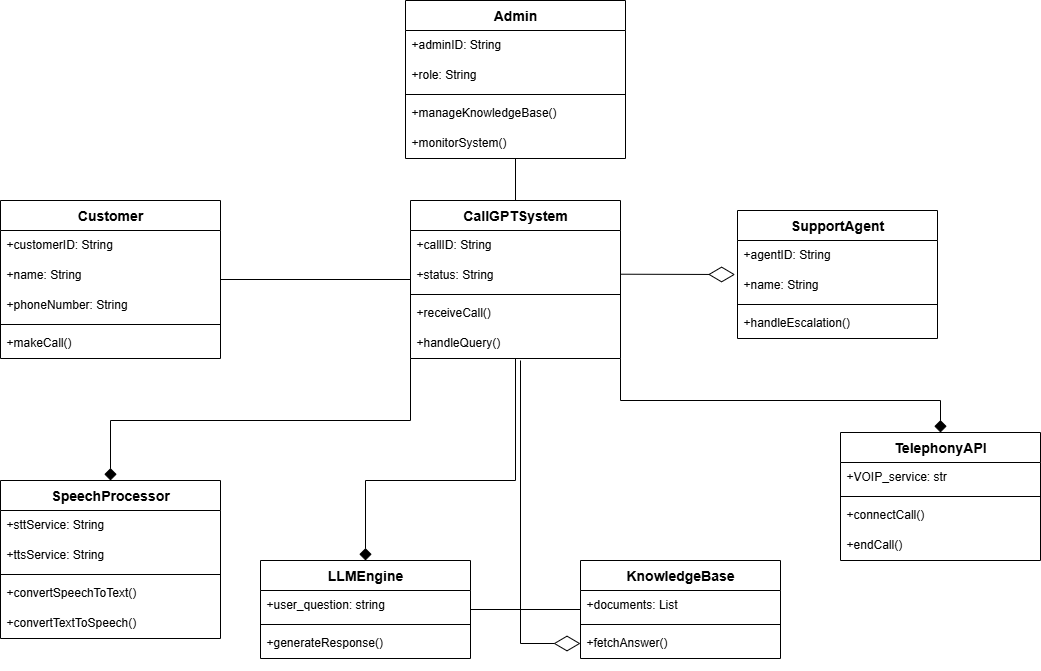

The diagram above was exported from draw.io. Its source (the exported page's mxGraphModel, read from the mxfile embedded in the PNG):
<mxGraphModel dx="1631" dy="663" grid="1" gridSize="10" guides="1" tooltips="1" connect="1" arrows="1" fold="1" page="1" pageScale="1" pageWidth="827" pageHeight="1169" math="0" shadow="0">
  <root>
    <mxCell id="0" />
    <mxCell id="1" parent="0" />
    <mxCell id="95DvPlw_iOUMRe_o81SL-155" value="Customer" style="swimlane;fontStyle=1;align=center;verticalAlign=top;childLayout=stackLayout;horizontal=1;startSize=30;horizontalStack=0;resizeParent=1;resizeParentMax=0;resizeLast=0;collapsible=0;marginBottom=0;fontSize=14;" vertex="1" parent="1">
      <mxGeometry x="90" y="250" width="220" height="158" as="geometry" />
    </mxCell>
    <mxCell id="95DvPlw_iOUMRe_o81SL-156" value="+customerID: String" style="text;strokeColor=none;fillColor=none;align=left;verticalAlign=top;spacingLeft=4;spacingRight=4;overflow=hidden;rotatable=0;points=[[0,0.5],[1,0.5]];portConstraint=eastwest;fontSize=12;" vertex="1" parent="95DvPlw_iOUMRe_o81SL-155">
      <mxGeometry y="30" width="220" height="30" as="geometry" />
    </mxCell>
    <mxCell id="95DvPlw_iOUMRe_o81SL-157" value="+name: String" style="text;strokeColor=none;fillColor=none;align=left;verticalAlign=top;spacingLeft=4;spacingRight=4;overflow=hidden;rotatable=0;points=[[0,0.5],[1,0.5]];portConstraint=eastwest;fontSize=12;" vertex="1" parent="95DvPlw_iOUMRe_o81SL-155">
      <mxGeometry y="60" width="220" height="30" as="geometry" />
    </mxCell>
    <mxCell id="95DvPlw_iOUMRe_o81SL-158" value="+phoneNumber: String" style="text;strokeColor=none;fillColor=none;align=left;verticalAlign=top;spacingLeft=4;spacingRight=4;overflow=hidden;rotatable=0;points=[[0,0.5],[1,0.5]];portConstraint=eastwest;fontSize=12;" vertex="1" parent="95DvPlw_iOUMRe_o81SL-155">
      <mxGeometry y="90" width="220" height="30" as="geometry" />
    </mxCell>
    <mxCell id="95DvPlw_iOUMRe_o81SL-159" style="line;strokeWidth=1;fillColor=none;align=left;verticalAlign=middle;spacingTop=-1;spacingLeft=3;spacingRight=3;rotatable=0;labelPosition=right;points=[];portConstraint=eastwest;strokeColor=inherit;fontSize=12;" vertex="1" parent="95DvPlw_iOUMRe_o81SL-155">
      <mxGeometry y="120" width="220" height="8" as="geometry" />
    </mxCell>
    <mxCell id="95DvPlw_iOUMRe_o81SL-160" value="+makeCall()" style="text;strokeColor=none;fillColor=none;align=left;verticalAlign=top;spacingLeft=4;spacingRight=4;overflow=hidden;rotatable=0;points=[[0,0.5],[1,0.5]];portConstraint=eastwest;fontSize=12;" vertex="1" parent="95DvPlw_iOUMRe_o81SL-155">
      <mxGeometry y="128" width="220" height="30" as="geometry" />
    </mxCell>
    <mxCell id="95DvPlw_iOUMRe_o81SL-161" value="CallGPTSystem" style="swimlane;fontStyle=1;align=center;verticalAlign=top;childLayout=stackLayout;horizontal=1;startSize=30;horizontalStack=0;resizeParent=1;resizeParentMax=0;resizeLast=0;collapsible=0;marginBottom=0;fontSize=14;" vertex="1" parent="1">
      <mxGeometry x="500" y="250" width="210" height="158" as="geometry" />
    </mxCell>
    <mxCell id="95DvPlw_iOUMRe_o81SL-162" value="+callID: String" style="text;strokeColor=none;fillColor=none;align=left;verticalAlign=top;spacingLeft=4;spacingRight=4;overflow=hidden;rotatable=0;points=[[0,0.5],[1,0.5]];portConstraint=eastwest;fontSize=12;" vertex="1" parent="95DvPlw_iOUMRe_o81SL-161">
      <mxGeometry y="30" width="210" height="30" as="geometry" />
    </mxCell>
    <mxCell id="95DvPlw_iOUMRe_o81SL-163" value="+status: String" style="text;strokeColor=none;fillColor=none;align=left;verticalAlign=top;spacingLeft=4;spacingRight=4;overflow=hidden;rotatable=0;points=[[0,0.5],[1,0.5]];portConstraint=eastwest;fontSize=12;" vertex="1" parent="95DvPlw_iOUMRe_o81SL-161">
      <mxGeometry y="60" width="210" height="30" as="geometry" />
    </mxCell>
    <mxCell id="95DvPlw_iOUMRe_o81SL-164" style="line;strokeWidth=1;fillColor=none;align=left;verticalAlign=middle;spacingTop=-1;spacingLeft=3;spacingRight=3;rotatable=0;labelPosition=right;points=[];portConstraint=eastwest;strokeColor=inherit;fontSize=12;" vertex="1" parent="95DvPlw_iOUMRe_o81SL-161">
      <mxGeometry y="90" width="210" height="8" as="geometry" />
    </mxCell>
    <mxCell id="95DvPlw_iOUMRe_o81SL-165" value="+receiveCall()" style="text;strokeColor=none;fillColor=none;align=left;verticalAlign=top;spacingLeft=4;spacingRight=4;overflow=hidden;rotatable=0;points=[[0,0.5],[1,0.5]];portConstraint=eastwest;fontSize=12;" vertex="1" parent="95DvPlw_iOUMRe_o81SL-161">
      <mxGeometry y="98" width="210" height="30" as="geometry" />
    </mxCell>
    <mxCell id="95DvPlw_iOUMRe_o81SL-166" value="+handleQuery()" style="text;strokeColor=none;fillColor=none;align=left;verticalAlign=top;spacingLeft=4;spacingRight=4;overflow=hidden;rotatable=0;points=[[0,0.5],[1,0.5]];portConstraint=eastwest;fontSize=12;" vertex="1" parent="95DvPlw_iOUMRe_o81SL-161">
      <mxGeometry y="128" width="210" height="30" as="geometry" />
    </mxCell>
    <mxCell id="95DvPlw_iOUMRe_o81SL-167" value="SpeechProcessor" style="swimlane;fontStyle=1;align=center;verticalAlign=top;childLayout=stackLayout;horizontal=1;startSize=30;horizontalStack=0;resizeParent=1;resizeParentMax=0;resizeLast=0;collapsible=0;marginBottom=0;fontSize=14;" vertex="1" parent="1">
      <mxGeometry x="90" y="530" width="220" height="158" as="geometry" />
    </mxCell>
    <mxCell id="95DvPlw_iOUMRe_o81SL-168" value="+sttService: String" style="text;strokeColor=none;fillColor=none;align=left;verticalAlign=top;spacingLeft=4;spacingRight=4;overflow=hidden;rotatable=0;points=[[0,0.5],[1,0.5]];portConstraint=eastwest;fontSize=12;" vertex="1" parent="95DvPlw_iOUMRe_o81SL-167">
      <mxGeometry y="30" width="220" height="30" as="geometry" />
    </mxCell>
    <mxCell id="95DvPlw_iOUMRe_o81SL-169" value="+ttsService: String" style="text;strokeColor=none;fillColor=none;align=left;verticalAlign=top;spacingLeft=4;spacingRight=4;overflow=hidden;rotatable=0;points=[[0,0.5],[1,0.5]];portConstraint=eastwest;fontSize=12;" vertex="1" parent="95DvPlw_iOUMRe_o81SL-167">
      <mxGeometry y="60" width="220" height="30" as="geometry" />
    </mxCell>
    <mxCell id="95DvPlw_iOUMRe_o81SL-170" style="line;strokeWidth=1;fillColor=none;align=left;verticalAlign=middle;spacingTop=-1;spacingLeft=3;spacingRight=3;rotatable=0;labelPosition=right;points=[];portConstraint=eastwest;strokeColor=inherit;fontSize=12;" vertex="1" parent="95DvPlw_iOUMRe_o81SL-167">
      <mxGeometry y="90" width="220" height="8" as="geometry" />
    </mxCell>
    <mxCell id="95DvPlw_iOUMRe_o81SL-171" value="+convertSpeechToText()" style="text;strokeColor=none;fillColor=none;align=left;verticalAlign=top;spacingLeft=4;spacingRight=4;overflow=hidden;rotatable=0;points=[[0,0.5],[1,0.5]];portConstraint=eastwest;fontSize=12;" vertex="1" parent="95DvPlw_iOUMRe_o81SL-167">
      <mxGeometry y="98" width="220" height="30" as="geometry" />
    </mxCell>
    <mxCell id="95DvPlw_iOUMRe_o81SL-172" value="+convertTextToSpeech()" style="text;strokeColor=none;fillColor=none;align=left;verticalAlign=top;spacingLeft=4;spacingRight=4;overflow=hidden;rotatable=0;points=[[0,0.5],[1,0.5]];portConstraint=eastwest;fontSize=12;" vertex="1" parent="95DvPlw_iOUMRe_o81SL-167">
      <mxGeometry y="128" width="220" height="30" as="geometry" />
    </mxCell>
    <mxCell id="95DvPlw_iOUMRe_o81SL-177" value="LLMEngine" style="swimlane;fontStyle=1;align=center;verticalAlign=top;childLayout=stackLayout;horizontal=1;startSize=30;horizontalStack=0;resizeParent=1;resizeParentMax=0;resizeLast=0;collapsible=0;marginBottom=0;fontSize=14;" vertex="1" parent="1">
      <mxGeometry x="350" y="610" width="210" height="98" as="geometry" />
    </mxCell>
    <mxCell id="95DvPlw_iOUMRe_o81SL-178" value="+user_question: string" style="text;strokeColor=none;fillColor=none;align=left;verticalAlign=top;spacingLeft=4;spacingRight=4;overflow=hidden;rotatable=0;points=[[0,0.5],[1,0.5]];portConstraint=eastwest;fontSize=12;" vertex="1" parent="95DvPlw_iOUMRe_o81SL-177">
      <mxGeometry y="30" width="210" height="30" as="geometry" />
    </mxCell>
    <mxCell id="95DvPlw_iOUMRe_o81SL-179" style="line;strokeWidth=1;fillColor=none;align=left;verticalAlign=middle;spacingTop=-1;spacingLeft=3;spacingRight=3;rotatable=0;labelPosition=right;points=[];portConstraint=eastwest;strokeColor=inherit;fontSize=12;" vertex="1" parent="95DvPlw_iOUMRe_o81SL-177">
      <mxGeometry y="60" width="210" height="8" as="geometry" />
    </mxCell>
    <mxCell id="95DvPlw_iOUMRe_o81SL-180" value="+generateResponse()" style="text;strokeColor=none;fillColor=none;align=left;verticalAlign=top;spacingLeft=4;spacingRight=4;overflow=hidden;rotatable=0;points=[[0,0.5],[1,0.5]];portConstraint=eastwest;fontSize=12;" vertex="1" parent="95DvPlw_iOUMRe_o81SL-177">
      <mxGeometry y="68" width="210" height="30" as="geometry" />
    </mxCell>
    <mxCell id="95DvPlw_iOUMRe_o81SL-181" value="TelephonyAPI" style="swimlane;fontStyle=1;align=center;verticalAlign=top;childLayout=stackLayout;horizontal=1;startSize=30;horizontalStack=0;resizeParent=1;resizeParentMax=0;resizeLast=0;collapsible=0;marginBottom=0;fontSize=14;" vertex="1" parent="1">
      <mxGeometry x="930" y="482" width="200" height="128" as="geometry" />
    </mxCell>
    <mxCell id="95DvPlw_iOUMRe_o81SL-182" value="+VOIP_service: str" style="text;strokeColor=none;fillColor=none;align=left;verticalAlign=top;spacingLeft=4;spacingRight=4;overflow=hidden;rotatable=0;points=[[0,0.5],[1,0.5]];portConstraint=eastwest;fontSize=12;" vertex="1" parent="95DvPlw_iOUMRe_o81SL-181">
      <mxGeometry y="30" width="200" height="30" as="geometry" />
    </mxCell>
    <mxCell id="95DvPlw_iOUMRe_o81SL-183" style="line;strokeWidth=1;fillColor=none;align=left;verticalAlign=middle;spacingTop=-1;spacingLeft=3;spacingRight=3;rotatable=0;labelPosition=right;points=[];portConstraint=eastwest;strokeColor=inherit;fontSize=12;" vertex="1" parent="95DvPlw_iOUMRe_o81SL-181">
      <mxGeometry y="60" width="200" height="8" as="geometry" />
    </mxCell>
    <mxCell id="95DvPlw_iOUMRe_o81SL-184" value="+connectCall()" style="text;strokeColor=none;fillColor=none;align=left;verticalAlign=top;spacingLeft=4;spacingRight=4;overflow=hidden;rotatable=0;points=[[0,0.5],[1,0.5]];portConstraint=eastwest;fontSize=12;" vertex="1" parent="95DvPlw_iOUMRe_o81SL-181">
      <mxGeometry y="68" width="200" height="30" as="geometry" />
    </mxCell>
    <mxCell id="95DvPlw_iOUMRe_o81SL-185" value="+endCall()" style="text;strokeColor=none;fillColor=none;align=left;verticalAlign=top;spacingLeft=4;spacingRight=4;overflow=hidden;rotatable=0;points=[[0,0.5],[1,0.5]];portConstraint=eastwest;fontSize=12;" vertex="1" parent="95DvPlw_iOUMRe_o81SL-181">
      <mxGeometry y="98" width="200" height="30" as="geometry" />
    </mxCell>
    <mxCell id="95DvPlw_iOUMRe_o81SL-186" value="SupportAgent" style="swimlane;fontStyle=1;align=center;verticalAlign=top;childLayout=stackLayout;horizontal=1;startSize=30;horizontalStack=0;resizeParent=1;resizeParentMax=0;resizeLast=0;collapsible=0;marginBottom=0;fontSize=14;" vertex="1" parent="1">
      <mxGeometry x="827" y="260" width="200" height="128" as="geometry" />
    </mxCell>
    <mxCell id="95DvPlw_iOUMRe_o81SL-187" value="+agentID: String" style="text;strokeColor=none;fillColor=none;align=left;verticalAlign=top;spacingLeft=4;spacingRight=4;overflow=hidden;rotatable=0;points=[[0,0.5],[1,0.5]];portConstraint=eastwest;fontSize=12;" vertex="1" parent="95DvPlw_iOUMRe_o81SL-186">
      <mxGeometry y="30" width="200" height="30" as="geometry" />
    </mxCell>
    <mxCell id="95DvPlw_iOUMRe_o81SL-188" value="+name: String" style="text;strokeColor=none;fillColor=none;align=left;verticalAlign=top;spacingLeft=4;spacingRight=4;overflow=hidden;rotatable=0;points=[[0,0.5],[1,0.5]];portConstraint=eastwest;fontSize=12;" vertex="1" parent="95DvPlw_iOUMRe_o81SL-186">
      <mxGeometry y="60" width="200" height="30" as="geometry" />
    </mxCell>
    <mxCell id="95DvPlw_iOUMRe_o81SL-189" style="line;strokeWidth=1;fillColor=none;align=left;verticalAlign=middle;spacingTop=-1;spacingLeft=3;spacingRight=3;rotatable=0;labelPosition=right;points=[];portConstraint=eastwest;strokeColor=inherit;fontSize=12;" vertex="1" parent="95DvPlw_iOUMRe_o81SL-186">
      <mxGeometry y="90" width="200" height="8" as="geometry" />
    </mxCell>
    <mxCell id="95DvPlw_iOUMRe_o81SL-190" value="+handleEscalation()" style="text;strokeColor=none;fillColor=none;align=left;verticalAlign=top;spacingLeft=4;spacingRight=4;overflow=hidden;rotatable=0;points=[[0,0.5],[1,0.5]];portConstraint=eastwest;fontSize=12;" vertex="1" parent="95DvPlw_iOUMRe_o81SL-186">
      <mxGeometry y="98" width="200" height="30" as="geometry" />
    </mxCell>
    <mxCell id="95DvPlw_iOUMRe_o81SL-191" value="Admin" style="swimlane;fontStyle=1;align=center;verticalAlign=top;childLayout=stackLayout;horizontal=1;startSize=30;horizontalStack=0;resizeParent=1;resizeParentMax=0;resizeLast=0;collapsible=0;marginBottom=0;fontSize=14;" vertex="1" parent="1">
      <mxGeometry x="495" y="50" width="220" height="158" as="geometry" />
    </mxCell>
    <mxCell id="95DvPlw_iOUMRe_o81SL-192" value="+adminID: String" style="text;strokeColor=none;fillColor=none;align=left;verticalAlign=top;spacingLeft=4;spacingRight=4;overflow=hidden;rotatable=0;points=[[0,0.5],[1,0.5]];portConstraint=eastwest;fontSize=12;strokeWidth=2;" vertex="1" parent="95DvPlw_iOUMRe_o81SL-191">
      <mxGeometry y="30" width="220" height="30" as="geometry" />
    </mxCell>
    <mxCell id="95DvPlw_iOUMRe_o81SL-193" value="+role: String" style="text;strokeColor=none;fillColor=none;align=left;verticalAlign=top;spacingLeft=4;spacingRight=4;overflow=hidden;rotatable=0;points=[[0,0.5],[1,0.5]];portConstraint=eastwest;fontSize=12;" vertex="1" parent="95DvPlw_iOUMRe_o81SL-191">
      <mxGeometry y="60" width="220" height="30" as="geometry" />
    </mxCell>
    <mxCell id="95DvPlw_iOUMRe_o81SL-194" style="line;strokeWidth=1;fillColor=none;align=left;verticalAlign=middle;spacingTop=-1;spacingLeft=3;spacingRight=3;rotatable=0;labelPosition=right;points=[];portConstraint=eastwest;strokeColor=inherit;fontSize=12;" vertex="1" parent="95DvPlw_iOUMRe_o81SL-191">
      <mxGeometry y="90" width="220" height="8" as="geometry" />
    </mxCell>
    <mxCell id="95DvPlw_iOUMRe_o81SL-195" value="+manageKnowledgeBase()" style="text;strokeColor=none;fillColor=none;align=left;verticalAlign=top;spacingLeft=4;spacingRight=4;overflow=hidden;rotatable=0;points=[[0,0.5],[1,0.5]];portConstraint=eastwest;fontSize=12;" vertex="1" parent="95DvPlw_iOUMRe_o81SL-191">
      <mxGeometry y="98" width="220" height="30" as="geometry" />
    </mxCell>
    <mxCell id="95DvPlw_iOUMRe_o81SL-196" value="+monitorSystem()" style="text;strokeColor=none;fillColor=none;align=left;verticalAlign=top;spacingLeft=4;spacingRight=4;overflow=hidden;rotatable=0;points=[[0,0.5],[1,0.5]];portConstraint=eastwest;fontSize=12;" vertex="1" parent="95DvPlw_iOUMRe_o81SL-191">
      <mxGeometry y="128" width="220" height="30" as="geometry" />
    </mxCell>
    <mxCell id="95DvPlw_iOUMRe_o81SL-197" value="" style="endArrow=none;html=1;rounded=0;exitX=1;exitY=0.5;exitDx=0;exitDy=0;entryX=0;entryY=0.5;entryDx=0;entryDy=0;" edge="1" parent="1" source="95DvPlw_iOUMRe_o81SL-155" target="95DvPlw_iOUMRe_o81SL-161">
      <mxGeometry width="50" height="50" relative="1" as="geometry">
        <mxPoint x="320" y="330" as="sourcePoint" />
        <mxPoint x="490" y="330" as="targetPoint" />
      </mxGeometry>
    </mxCell>
    <mxCell id="95DvPlw_iOUMRe_o81SL-198" value="" style="endArrow=none;html=1;rounded=0;exitX=0.5;exitY=0;exitDx=0;exitDy=0;entryX=0.5;entryY=1;entryDx=0;entryDy=0;" edge="1" parent="1" source="95DvPlw_iOUMRe_o81SL-161" target="95DvPlw_iOUMRe_o81SL-191">
      <mxGeometry width="50" height="50" relative="1" as="geometry">
        <mxPoint x="605" y="240" as="sourcePoint" />
        <mxPoint x="605" y="220" as="targetPoint" />
      </mxGeometry>
    </mxCell>
    <mxCell id="95DvPlw_iOUMRe_o81SL-201" value="" style="endArrow=diamond;endFill=1;html=1;rounded=0;endSize=10;exitX=0;exitY=1;exitDx=0;exitDy=0;entryX=0.5;entryY=0;entryDx=0;entryDy=0;" edge="1" parent="1" source="95DvPlw_iOUMRe_o81SL-161" target="95DvPlw_iOUMRe_o81SL-167">
      <mxGeometry width="50" height="50" relative="1" as="geometry">
        <mxPoint x="490" y="410" as="sourcePoint" />
        <mxPoint x="200" y="520" as="targetPoint" />
        <Array as="points">
          <mxPoint x="500" y="470" />
          <mxPoint x="200" y="470" />
        </Array>
      </mxGeometry>
    </mxCell>
    <mxCell id="95DvPlw_iOUMRe_o81SL-202" value="" style="endArrow=diamond;endFill=1;html=1;rounded=0;endSize=10;exitX=0.5;exitY=1;exitDx=0;exitDy=0;entryX=0.5;entryY=0;entryDx=0;entryDy=0;" edge="1" parent="1" source="95DvPlw_iOUMRe_o81SL-161" target="95DvPlw_iOUMRe_o81SL-177">
      <mxGeometry width="50" height="50" relative="1" as="geometry">
        <mxPoint x="605" y="420" as="sourcePoint" />
        <mxPoint x="475" y="520" as="targetPoint" />
        <Array as="points">
          <mxPoint x="605" y="530" />
          <mxPoint x="455" y="530" />
        </Array>
      </mxGeometry>
    </mxCell>
    <mxCell id="95DvPlw_iOUMRe_o81SL-203" value="" style="endArrow=diamond;endFill=1;html=1;rounded=0;endSize=10;exitX=1;exitY=1;exitDx=0;exitDy=0;entryX=0.5;entryY=0;entryDx=0;entryDy=0;" edge="1" parent="1" source="95DvPlw_iOUMRe_o81SL-161" target="95DvPlw_iOUMRe_o81SL-181">
      <mxGeometry width="50" height="50" relative="1" as="geometry">
        <mxPoint x="720" y="410" as="sourcePoint" />
        <mxPoint x="740" y="520" as="targetPoint" />
        <Array as="points">
          <mxPoint x="710" y="450" />
          <mxPoint x="1030" y="450" />
        </Array>
      </mxGeometry>
    </mxCell>
    <mxCell id="95DvPlw_iOUMRe_o81SL-204" value="" style="endArrow=none;html=1;rounded=0;exitX=1;exitY=0.5;exitDx=0;exitDy=0;entryX=0;entryY=0.5;entryDx=0;entryDy=0;" edge="1" parent="1" source="95DvPlw_iOUMRe_o81SL-177" target="95DvPlw_iOUMRe_o81SL-173">
      <mxGeometry width="50" height="50" relative="1" as="geometry">
        <mxPoint x="590" y="590" as="sourcePoint" />
        <mxPoint x="830" y="490" as="targetPoint" />
        <Array as="points">
          <mxPoint x="610" y="659" />
        </Array>
      </mxGeometry>
    </mxCell>
    <mxCell id="95DvPlw_iOUMRe_o81SL-173" value="KnowledgeBase" style="swimlane;fontStyle=1;align=center;verticalAlign=top;childLayout=stackLayout;horizontal=1;startSize=30;horizontalStack=0;resizeParent=1;resizeParentMax=0;resizeLast=0;collapsible=0;marginBottom=0;fontSize=14;" vertex="1" parent="1">
      <mxGeometry x="670" y="610" width="200" height="98" as="geometry" />
    </mxCell>
    <mxCell id="95DvPlw_iOUMRe_o81SL-174" value="+documents: List" style="text;strokeColor=none;fillColor=none;align=left;verticalAlign=top;spacingLeft=4;spacingRight=4;overflow=hidden;rotatable=0;points=[[0,0.5],[1,0.5]];portConstraint=eastwest;fontSize=12;" vertex="1" parent="95DvPlw_iOUMRe_o81SL-173">
      <mxGeometry y="30" width="200" height="30" as="geometry" />
    </mxCell>
    <mxCell id="95DvPlw_iOUMRe_o81SL-175" style="line;strokeWidth=1;fillColor=none;align=left;verticalAlign=middle;spacingTop=-1;spacingLeft=3;spacingRight=3;rotatable=0;labelPosition=right;points=[];portConstraint=eastwest;strokeColor=inherit;fontSize=12;" vertex="1" parent="95DvPlw_iOUMRe_o81SL-173">
      <mxGeometry y="60" width="200" height="8" as="geometry" />
    </mxCell>
    <mxCell id="95DvPlw_iOUMRe_o81SL-176" value="+fetchAnswer()" style="text;strokeColor=none;fillColor=none;align=left;verticalAlign=top;spacingLeft=4;spacingRight=4;overflow=hidden;rotatable=0;points=[[0,0.5],[1,0.5]];portConstraint=eastwest;fontSize=12;" vertex="1" parent="95DvPlw_iOUMRe_o81SL-173">
      <mxGeometry y="68" width="200" height="30" as="geometry" />
    </mxCell>
    <mxCell id="95DvPlw_iOUMRe_o81SL-206" value="" style="endArrow=diamondThin;endFill=0;endSize=24;html=1;rounded=0;entryX=-0.012;entryY=0.134;entryDx=0;entryDy=0;entryPerimeter=0;" edge="1" parent="1" target="95DvPlw_iOUMRe_o81SL-188">
      <mxGeometry width="160" relative="1" as="geometry">
        <mxPoint x="710" y="323.71000000000004" as="sourcePoint" />
        <mxPoint x="870" y="323.71000000000004" as="targetPoint" />
      </mxGeometry>
    </mxCell>
    <mxCell id="95DvPlw_iOUMRe_o81SL-207" value="" style="endArrow=diamondThin;endFill=0;endSize=24;html=1;rounded=0;entryX=0;entryY=0.5;entryDx=0;entryDy=0;" edge="1" parent="1" target="95DvPlw_iOUMRe_o81SL-176">
      <mxGeometry width="160" relative="1" as="geometry">
        <mxPoint x="610" y="410" as="sourcePoint" />
        <mxPoint x="730" y="720" as="targetPoint" />
        <Array as="points">
          <mxPoint x="610" y="693" />
        </Array>
      </mxGeometry>
    </mxCell>
  </root>
</mxGraphModel>